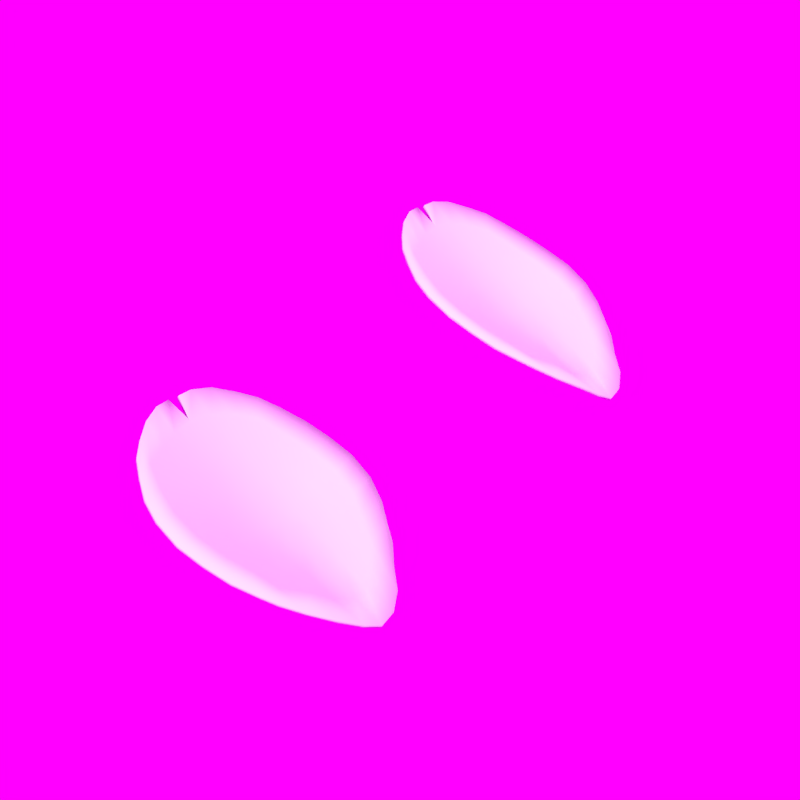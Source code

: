 # Source: Petal.blend  (saved by Blender 2.74.0; exported with 4.5.12 LTS)
import bpy
from mathutils import Matrix  # noqa: F401  (used for matrix-valued properties, if any)

bpy.ops.wm.read_factory_settings(use_empty=True)
scene = bpy.context.scene
scene.name = 'Scene'

# ---- collections
col_collection_1 = bpy.data.collections.new('Collection 1'); scene.collection.children.link(col_collection_1)

# ---- images (referenced by path relative to the original .blend; pixels are not part of the script)
import os
ASSET_DIR = os.environ.get("B2B_ASSET_DIR", "")  # directory of the original .blend (textures are referenced by path, not embedded)
HERE = os.path.dirname(os.path.abspath(__file__))  # packed textures are extracted next to this script under _unpacked/

def load_image(name, relpath, width, height, colorspace="sRGB"):
    """Load a texture the original file referenced (path relative to the .blend, or extracted next to this script)."""
    p = next((c for c in (os.path.join(HERE, relpath), os.path.join(ASSET_DIR, relpath)) if relpath and os.path.exists(c)), "")
    if p:
        img = bpy.data.images.load(p, check_existing=True)
        img.name = name
    else:  # same state as the original file: an image datablock whose file is absent (Cycles renders it pink)
        img = bpy.data.images.new(name, width, height)
        img.source = "FILE"
        img.filepath = "//" + (relpath or name)
    img.colorspace_settings.name = colorspace
    return img
img_ceu_jpg = load_image('ceu.jpg', 'ceu.jpg', 1024, 1024, 'sRGB')

# ---- world
world_world = bpy.data.worlds.new('World'); scene.world = world_world
world_world.use_nodes = True; world_world.node_tree.nodes.clear()
_N = world_world.node_tree.nodes; _L = world_world.node_tree.links
n0 = _N.new('ShaderNodeOutputWorld'); n0.name = 'World Output'; n0.location = (309, 286)
n1 = _N.new('ShaderNodeBackground'); n1.name = 'Background'; n1.location = (31, 303)
n2 = _N.new('ShaderNodeTexEnvironment'); n2.name = 'Environment Texture'; n2.location = (-261, 350)
n2.width = 140
n2.image = img_ceu_jpg
n3 = _N.new('ShaderNodeMapping'); n3.name = 'Mapping'; n3.location = (-709, 400)
n3.inputs[1].default_value = (6.0, 3.601, 127.0)
n3.inputs[3].default_value = (500.0, 500.0, 500.0)
n4 = _N.new('ShaderNodeTexCoord'); n4.name = 'Texture Coordinate'; n4.location = (-1015, 362)
_L.new(n1.outputs[0], n0.inputs[0])
_L.new(n2.outputs[0], n1.inputs[0])
_L.new(n3.outputs[0], n2.inputs[0])
_L.new(n4.outputs[3], n3.inputs[0])
n0.is_active_output = True
world_world.color = (0.1185, 0.1221, 0.1237)
world_world.use_sun_shadow = False
world_world.sun_shadow_jitter_overblur = 0.0
world_world.cycles.sampling_method = 'MANUAL'
world_world.cycles.sample_map_resolution = 256

# ---- meshes
me_circle_001 = bpy.data.meshes.new('Circle.001')
me_circle_001.from_pydata([(0.4255, 0.4551, -0.2495), (0.4433, -0.3933, -0.1527), (-0.4972, 0.399, 0.3379), (-0.442, -0.4787, 0.3641), (0.5064, 0.3699, -0.3202), (0.599, 0.2892, -0.3892), (0.6531, 0.192, -0.446), (0.6632, 0.09082, -0.4642), (0.648, -0.02247, -0.4006), (0.6025, -0.1594, -0.3107), (0.5166, -0.2917, -0.2273), (-0.571, 0.3037, 0.3869), (-0.6364, 0.1889, 0.4368), (-0.6632, 0.0697, 0.4609), (-0.6573, -0.08954, 0.4632), (-0.6443, -0.18, 0.4642), (-0.5958, -0.2875, 0.4412), (-0.5207, -0.391, 0.4033), (-0.3523, -0.5384, 0.3132), (-0.2455, -0.5979, 0.2569), (-0.1281, -0.6296, 0.1988), (0.01479, -0.6286, 0.1215), (0.1411, -0.5887, 0.04506), (0.2624, -0.5295, -0.03522), (0.3685, -0.455, -0.1017), (0.3485, 0.5035, -0.1903), (0.2494, 0.5732, -0.1205), (0.1262, 0.621, -0.03713), (-0.01561, 0.6296, 0.04639), (-0.1591, 0.6063, 0.1175), (-0.2928, 0.556, 0.194), (-0.4088, 0.481, 0.2699), (0.3562, -0.3135, -0.1471), (0.2177, -0.3694, -0.07102), (0.1111, -0.4389, 0.006575), (-0.01525, -0.4857, 0.08771), (-0.1528, -0.4974, 0.166), (-0.2805, -0.4749, 0.2424), (-0.4039, -0.4308, 0.3216), (0.4174, -0.1684, -0.2237), (0.27, -0.2174, -0.1485), (0.1276, -0.2732, -0.06892), (-0.0149, -0.3135, 0.02051), (-0.1639, -0.3289, 0.1181), (-0.296, -0.3081, 0.2054), (-0.4659, -0.3033, 0.3346), (0.4676, -0.04384, -0.3174), (0.3239, -0.07498, -0.2171), (0.1659, -0.1156, -0.1397), (-0.006126, -0.1506, -0.04759), (-0.1817, -0.1645, 0.07909), (-0.3559, -0.1709, 0.215), (-0.5181, -0.1764, 0.3496), (0.4973, 0.0736, -0.365), (0.3324, 0.0511, -0.2777), (0.1804, 0.03517, -0.1861), (-0.007694, 0.01575, -0.08808), (-0.2075, -0.0008638, 0.05798), (-0.3858, -0.02187, 0.2107), (-0.5471, -0.04331, 0.3562), (0.4797, 0.1733, -0.3641), (0.322, 0.1667, -0.2584), (0.1631, 0.1756, -0.1738), (-0.009319, 0.1863, -0.08954), (-0.1989, 0.1627, 0.05079), (-0.3778, 0.1227, 0.1991), (-0.5393, 0.08858, 0.3426), (0.4295, 0.2636, -0.2971), (0.2642, 0.2757, -0.2109), (0.1303, 0.322, -0.1332), (-0.01114, 0.3463, -0.05572), (-0.1738, 0.3201, 0.04832), (-0.3382, 0.2636, 0.1739), (-0.4986, 0.2103, 0.3111), (0.3513, 0.3584, -0.2362), (0.2354, 0.4203, -0.1547), (0.1193, 0.482, -0.07714), (-0.01474, 0.4995, 0.0005276), (-0.1575, 0.4728, 0.0783), (-0.2958, 0.4131, 0.1626), (-0.4266, 0.3291, 0.2583), (-0.6598, -0.01858, 0.4605), (0.4124, 0.4535, -0.2702), (0.4302, -0.3949, -0.1735), (-0.5103, 0.3974, 0.3172), (-0.4551, -0.4803, 0.3433), (0.4933, 0.3683, -0.3409), (0.5859, 0.2876, -0.41), (0.64, 0.1904, -0.4668), (0.6501, 0.08919, -0.4849), (0.635, -0.02411, -0.4214), (0.5894, -0.1611, -0.3314), (0.5035, -0.2933, -0.248), (-0.5841, 0.3021, 0.3661), (-0.6495, 0.1872, 0.416), (-0.6762, 0.06807, 0.4402), (-0.6704, -0.09118, 0.4425), (-0.6573, -0.1816, 0.4434), (-0.6089, -0.2891, 0.4205), (-0.5338, -0.3926, 0.3826), (-0.3653, -0.54, 0.2925), (-0.2586, -0.5996, 0.2361), (-0.1411, -0.6313, 0.178), (0.001713, -0.6302, 0.1008), (0.128, -0.5903, 0.02431), (0.2493, -0.5311, -0.05598), (0.3554, -0.4567, -0.1225), (0.3354, 0.5018, -0.2111), (0.2364, 0.5716, -0.1412), (0.1131, 0.6193, -0.05789), (-0.02869, 0.628, 0.02564), (-0.1722, 0.6046, 0.09675), (-0.3059, 0.5543, 0.1733), (-0.4218, 0.4794, 0.2492), (0.3431, -0.3151, -0.1679), (0.2046, -0.3711, -0.09177), (0.09804, -0.4405, -0.01418), (-0.02832, -0.4874, 0.06695), (-0.1658, -0.499, 0.1452), (-0.2936, -0.4766, 0.2216), (-0.417, -0.4324, 0.3008), (0.4043, -0.17, -0.2445), (0.2569, -0.219, -0.1692), (0.1145, -0.2748, -0.08967), (-0.02797, -0.3152, -0.0002385), (-0.177, -0.3305, 0.09733), (-0.3091, -0.3098, 0.1846), (-0.479, -0.3049, 0.3139), (0.4546, -0.04548, -0.3381), (0.3109, -0.07662, -0.2378), (0.1529, -0.1172, -0.1604), (-0.0192, -0.1522, -0.06834), (-0.1948, -0.1661, 0.05833), (-0.3689, -0.1725, 0.1943), (-0.5312, -0.178, 0.3289), (0.4842, 0.07197, -0.3857), (0.3193, 0.04946, -0.2985), (0.1674, 0.03353, -0.2069), (-0.02077, 0.01411, -0.1088), (-0.2206, -0.002499, 0.03723), (-0.3989, -0.02351, 0.19), (-0.5602, -0.04494, 0.3355), (0.4667, 0.1717, -0.3849), (0.3089, 0.165, -0.2791), (0.15, 0.174, -0.1945), (-0.02239, 0.1847, -0.1103), (-0.212, 0.1611, 0.03004), (-0.3909, 0.1211, 0.1784), (-0.5524, 0.08694, 0.3219), (0.4164, 0.2619, -0.3178), (0.2511, 0.2741, -0.2317), (0.1172, 0.3203, -0.154), (-0.02421, 0.3446, -0.07647), (-0.1869, 0.3184, 0.02756), (-0.3513, 0.262, 0.1532), (-0.5116, 0.2087, 0.2903), (0.3382, 0.3567, -0.257), (0.2223, 0.4187, -0.1755), (0.1062, 0.4803, -0.09789), (-0.02782, 0.4978, -0.02023), (-0.1706, 0.4712, 0.05755), (-0.3089, 0.4115, 0.1419), (-0.4397, 0.3275, 0.2376), (-0.6729, -0.02021, 0.4398)], [], [(80, 31, 2, 11), (18, 38, 17, 3), (38, 45, 16, 17), (45, 52, 15, 16), (52, 59, 14, 15), (59, 66, 13, 81), (66, 73, 12, 13), (73, 80, 11, 12), (1, 10, 32, 24), (24, 32, 33, 23), (23, 33, 34, 22), (22, 34, 35, 21), (21, 35, 36, 20), (20, 36, 37, 19), (19, 37, 38, 18), (10, 9, 39, 32), (32, 39, 40, 33), (33, 40, 41, 34), (34, 41, 42, 35), (35, 42, 43, 36), (36, 43, 44, 37), (37, 44, 45, 38), (9, 8, 46, 39), (39, 46, 47, 40), (40, 47, 48, 41), (41, 48, 49, 42), (42, 49, 50, 43), (43, 50, 51, 44), (44, 51, 52, 45), (8, 7, 53, 46), (46, 53, 54, 47), (47, 54, 55, 48), (48, 55, 56, 49), (49, 56, 57, 50), (50, 57, 58, 51), (51, 58, 59, 52), (7, 6, 60, 53), (53, 60, 61, 54), (54, 61, 62, 55), (55, 62, 63, 56), (56, 63, 64, 57), (57, 64, 65, 58), (58, 65, 66, 59), (6, 5, 67, 60), (60, 67, 68, 61), (61, 68, 69, 62), (62, 69, 70, 63), (63, 70, 71, 64), (64, 71, 72, 65), (65, 72, 73, 66), (5, 4, 74, 67), (67, 74, 75, 68), (68, 75, 76, 69), (69, 76, 77, 70), (70, 77, 78, 71), (71, 78, 79, 72), (72, 79, 80, 73), (4, 0, 25, 74), (74, 25, 26, 75), (75, 26, 27, 76), (76, 27, 28, 77), (77, 28, 29, 78), (78, 29, 30, 79), (79, 30, 31, 80), (162, 93, 84, 113), (100, 85, 99, 120), (120, 99, 98, 127), (127, 98, 97, 134), (134, 97, 96, 141), (141, 163, 95, 148), (148, 95, 94, 155), (155, 94, 93, 162), (83, 106, 114, 92), (106, 105, 115, 114), (105, 104, 116, 115), (104, 103, 117, 116), (103, 102, 118, 117), (102, 101, 119, 118), (101, 100, 120, 119), (92, 114, 121, 91), (114, 115, 122, 121), (115, 116, 123, 122), (116, 117, 124, 123), (117, 118, 125, 124), (118, 119, 126, 125), (119, 120, 127, 126), (91, 121, 128, 90), (121, 122, 129, 128), (122, 123, 130, 129), (123, 124, 131, 130), (124, 125, 132, 131), (125, 126, 133, 132), (126, 127, 134, 133), (90, 128, 135, 89), (128, 129, 136, 135), (129, 130, 137, 136), (130, 131, 138, 137), (131, 132, 139, 138), (132, 133, 140, 139), (133, 134, 141, 140), (89, 135, 142, 88), (135, 136, 143, 142), (136, 137, 144, 143), (137, 138, 145, 144), (138, 139, 146, 145), (139, 140, 147, 146), (140, 141, 148, 147), (88, 142, 149, 87), (142, 143, 150, 149), (143, 144, 151, 150), (144, 145, 152, 151), (145, 146, 153, 152), (146, 147, 154, 153), (147, 148, 155, 154), (87, 149, 156, 86), (149, 150, 157, 156), (150, 151, 158, 157), (151, 152, 159, 158), (152, 153, 160, 159), (153, 154, 161, 160), (154, 155, 162, 161), (86, 156, 107, 82), (156, 157, 108, 107), (157, 158, 109, 108), (158, 159, 110, 109), (159, 160, 111, 110), (160, 161, 112, 111), (161, 162, 113, 112), (13, 95, 163, 81), (30, 112, 113, 31), (4, 86, 82, 0), (20, 102, 103, 21), (2, 84, 93, 11), (27, 109, 110, 28), (17, 99, 85, 3), (3, 85, 100, 18), (8, 90, 89, 7), (81, 163, 141, 59), (0, 82, 107, 25), (14, 96, 97, 15), (21, 103, 104, 22), (59, 141, 96, 14), (5, 87, 86, 4), (11, 93, 94, 12), (28, 110, 111, 29), (24, 106, 83, 1), (18, 100, 101, 19), (25, 107, 108, 26), (9, 91, 90, 8), (15, 97, 98, 16), (6, 88, 87, 5), (22, 104, 105, 23), (12, 94, 95, 13), (29, 111, 112, 30), (31, 113, 84, 2), (19, 101, 102, 20), (10, 92, 91, 9), (26, 108, 109, 27), (1, 83, 92, 10), (16, 98, 99, 17), (23, 105, 106, 24), (7, 89, 88, 6)])
me_circle_001.polygons.foreach_set('use_smooth', [True] * 162)
_uv = me_circle_001.uv_layers.new(name='UVMap')
_uv.uv.foreach_set('vector', [0.7521, 0.7725, 0.8871, 0.7676, 0.8187, 0.8258, 0.7551, 0.8786, 0.1191, 0.7847, 0.2042, 0.7983, 0.237, 0.8908, 0.1757, 0.834, 0.2042, 0.7983, 0.2966, 0.8289, 0.3163, 0.9381, 0.237, 0.8908, 0.2966, 0.8289, 0.3896, 0.8524, 0.3954, 0.9473, 0.3163, 0.9381, 0.3896, 0.8524, 0.4875, 0.8607, 0.4572, 0.9405, 0.3954, 0.9473, 0.4875, 0.8607, 0.5819, 0.8479, 0.5794, 0.9416, 0.5289, 0.9345, 0.5819, 0.8479, 0.6678, 0.8185, 0.6685, 0.9291, 0.5794, 0.9416, 0.6678, 0.8185, 0.7521, 0.7725, 0.7551, 0.8786, 0.6685, 0.9291, 0.1406, 0.243, 0.2252, 0.191, 0.2132, 0.3039, 0.06824, 0.3054, 0.06824, 0.3054, 0.2132, 0.3039, 0.1729, 0.3904, 0.01608, 0.3747, 0.01608, 0.3747, 0.1729, 0.3904, 0.1221, 0.4597, -0.009639, 0.4605, -0.009639, 0.4605, 0.1221, 0.4597, 0.1011, 0.543, -0.01687, 0.5459, -0.01687, 0.5459, 0.1011, 0.543, 0.1171, 0.6325, -0.0002366, 0.6382, -0.0002366, 0.6382, 0.1171, 0.6325, 0.1574, 0.7171, 0.04922, 0.7208, 0.04922, 0.7208, 0.1574, 0.7171, 0.2042, 0.7983, 0.1191, 0.7847, 0.2252, 0.191, 0.3765, 0.1309, 0.3261, 0.2627, 0.2132, 0.3039, 0.2132, 0.3039, 0.3261, 0.2627, 0.2952, 0.3508, 0.1729, 0.3904, 0.1729, 0.3904, 0.2952, 0.3508, 0.2616, 0.4381, 0.1221, 0.4597, 0.1221, 0.4597, 0.2616, 0.4381, 0.2437, 0.5291, 0.1011, 0.543, 0.1011, 0.543, 0.2437, 0.5291, 0.2497, 0.6269, 0.1171, 0.6325, 0.1171, 0.6325, 0.2497, 0.6269, 0.2792, 0.714, 0.1574, 0.7171, 0.1574, 0.7171, 0.2792, 0.714, 0.2966, 0.8289, 0.2042, 0.7983, 0.3765, 0.1309, 0.4606, 0.07005, 0.4166, 0.2134, 0.3261, 0.2627, 0.3261, 0.2627, 0.4166, 0.2134, 0.4006, 0.3108, 0.2952, 0.3508, 0.2952, 0.3508, 0.4006, 0.3108, 0.3816, 0.4082, 0.2616, 0.4381, 0.2616, 0.4381, 0.3816, 0.4082, 0.3694, 0.515, 0.2437, 0.5291, 0.2437, 0.5291, 0.3694, 0.515, 0.3737, 0.6299, 0.2497, 0.6269, 0.2497, 0.6269, 0.3737, 0.6299, 0.3825, 0.7443, 0.2792, 0.714, 0.2792, 0.714, 0.3825, 0.7443, 0.3896, 0.8524, 0.2966, 0.8289, 0.4606, 0.07005, 0.503, 0.06529, 0.4964, 0.1898, 0.4166, 0.2134, 0.4166, 0.2134, 0.4964, 0.1898, 0.4932, 0.2923, 0.4006, 0.3108, 0.4006, 0.3108, 0.4932, 0.2923, 0.4931, 0.3924, 0.3816, 0.4082, 0.3816, 0.4082, 0.4931, 0.3924, 0.4933, 0.5106, 0.3694, 0.515, 0.3694, 0.515, 0.4933, 0.5106, 0.4948, 0.6386, 0.3737, 0.6299, 0.3737, 0.6299, 0.4948, 0.6386, 0.492, 0.7538, 0.3825, 0.7443, 0.3825, 0.7443, 0.492, 0.7538, 0.4875, 0.8607, 0.3896, 0.8524, 0.503, 0.06529, 0.5645, 0.0684, 0.5647, 0.1988, 0.4964, 0.1898, 0.4964, 0.1898, 0.5647, 0.1988, 0.5752, 0.3045, 0.4932, 0.2923, 0.4932, 0.2923, 0.5752, 0.3045, 0.5955, 0.4038, 0.4931, 0.3924, 0.4931, 0.3924, 0.5955, 0.4038, 0.6148, 0.5129, 0.4933, 0.5106, 0.4933, 0.5106, 0.6148, 0.5129, 0.6112, 0.6319, 0.4948, 0.6386, 0.4948, 0.6386, 0.6112, 0.6319, 0.5958, 0.7436, 0.492, 0.7538, 0.492, 0.7538, 0.5958, 0.7436, 0.5819, 0.8479, 0.4875, 0.8607, 0.5645, 0.0684, 0.6282, 0.1217, 0.6301, 0.2379, 0.5647, 0.1988, 0.5647, 0.1988, 0.6301, 0.2379, 0.6573, 0.3402, 0.5752, 0.3045, 0.5752, 0.3045, 0.6573, 0.3402, 0.7021, 0.4239, 0.5955, 0.4038, 0.5955, 0.4038, 0.7021, 0.4239, 0.729, 0.5152, 0.6148, 0.5129, 0.6148, 0.5129, 0.729, 0.5152, 0.7225, 0.6165, 0.6112, 0.6319, 0.6112, 0.6319, 0.7225, 0.6165, 0.695, 0.7164, 0.5958, 0.7436, 0.5958, 0.7436, 0.695, 0.7164, 0.6678, 0.8185, 0.5819, 0.8479, 0.6282, 0.1217, 0.7013, 0.1776, 0.7048, 0.2832, 0.6301, 0.2379, 0.6301, 0.2379, 0.7048, 0.2832, 0.7625, 0.3579, 0.6573, 0.3402, 0.6573, 0.3402, 0.7625, 0.3579, 0.8195, 0.4289, 0.7021, 0.4239, 0.7021, 0.4239, 0.8195, 0.4289, 0.847, 0.5129, 0.729, 0.5152, 0.729, 0.5152, 0.847, 0.5129, 0.8389, 0.6031, 0.7225, 0.6165, 0.7225, 0.6165, 0.8389, 0.6031, 0.8022, 0.6886, 0.695, 0.7164, 0.695, 0.7164, 0.8022, 0.6886, 0.7521, 0.7725, 0.6678, 0.8185, 0.7013, 0.1776, 0.7609, 0.2271, 0.82, 0.2681, 0.7048, 0.2832, 0.7048, 0.2832, 0.82, 0.2681, 0.8972, 0.3253, 0.7625, 0.3579, 0.7625, 0.3579, 0.8972, 0.3253, 0.9521, 0.4025, 0.8195, 0.4289, 0.8195, 0.4289, 0.9521, 0.4025, 0.9809, 0.5002, 0.847, 0.5129, 0.847, 0.5129, 0.9809, 0.5002, 0.9759, 0.6065, 0.8389, 0.6031, 0.8389, 0.6031, 0.9759, 0.6065, 0.9409, 0.6934, 0.8022, 0.6886, 0.8022, 0.6886, 0.9409, 0.6934, 0.8871, 0.7676, 0.7521, 0.7725, 0.7521, 0.7725, 0.7551, 0.8786, 0.8187, 0.8258, 0.8871, 0.7676, 0.1191, 0.7847, 0.1757, 0.834, 0.237, 0.8908, 0.2042, 0.7983, 0.2042, 0.7983, 0.237, 0.8908, 0.3163, 0.9381, 0.2966, 0.8289, 0.2966, 0.8289, 0.3163, 0.9381, 0.3954, 0.9473, 0.3896, 0.8524, 0.3896, 0.8524, 0.3954, 0.9473, 0.4572, 0.9405, 0.4875, 0.8607, 0.4875, 0.8607, 0.5289, 0.9345, 0.5794, 0.9416, 0.5819, 0.8479, 0.5819, 0.8479, 0.5794, 0.9416, 0.6685, 0.9291, 0.6678, 0.8185, 0.6678, 0.8185, 0.6685, 0.9291, 0.7551, 0.8786, 0.7521, 0.7725, 0.1406, 0.243, 0.06824, 0.3054, 0.2132, 0.3039, 0.2252, 0.191, 0.06824, 0.3054, 0.01608, 0.3747, 0.1729, 0.3904, 0.2132, 0.3039, 0.01608, 0.3747, -0.009639, 0.4605, 0.1221, 0.4597, 0.1729, 0.3904, -0.009639, 0.4605, -0.01687, 0.5459, 0.1011, 0.543, 0.1221, 0.4597, -0.01687, 0.5459, -0.0002366, 0.6382, 0.1171, 0.6325, 0.1011, 0.543, -0.0002366, 0.6382, 0.04922, 0.7208, 0.1574, 0.7171, 0.1171, 0.6325, 0.04922, 0.7208, 0.1191, 0.7847, 0.2042, 0.7983, 0.1574, 0.7171, 0.2252, 0.191, 0.2132, 0.3039, 0.3261, 0.2627, 0.3765, 0.1309, 0.2132, 0.3039, 0.1729, 0.3904, 0.2952, 0.3508, 0.3261, 0.2627, 0.1729, 0.3904, 0.1221, 0.4597, 0.2616, 0.4381, 0.2952, 0.3508, 0.1221, 0.4597, 0.1011, 0.543, 0.2437, 0.5291, 0.2616, 0.4381, 0.1011, 0.543, 0.1171, 0.6325, 0.2497, 0.6269, 0.2437, 0.5291, 0.1171, 0.6325, 0.1574, 0.7171, 0.2792, 0.714, 0.2497, 0.6269, 0.1574, 0.7171, 0.2042, 0.7983, 0.2966, 0.8289, 0.2792, 0.714, 0.3765, 0.1309, 0.3261, 0.2627, 0.4166, 0.2134, 0.4606, 0.07005, 0.3261, 0.2627, 0.2952, 0.3508, 0.4006, 0.3108, 0.4166, 0.2134, 0.2952, 0.3508, 0.2616, 0.4381, 0.3816, 0.4082, 0.4006, 0.3108, 0.2616, 0.4381, 0.2437, 0.5291, 0.3694, 0.515, 0.3816, 0.4082, 0.2437, 0.5291, 0.2497, 0.6269, 0.3737, 0.6299, 0.3694, 0.515, 0.2497, 0.6269, 0.2792, 0.714, 0.3825, 0.7443, 0.3737, 0.6299, 0.2792, 0.714, 0.2966, 0.8289, 0.3896, 0.8524, 0.3825, 0.7443, 0.4606, 0.07005, 0.4166, 0.2134, 0.4964, 0.1898, 0.503, 0.06529, 0.4166, 0.2134, 0.4006, 0.3108, 0.4932, 0.2923, 0.4964, 0.1898, 0.4006, 0.3108, 0.3816, 0.4082, 0.4931, 0.3924, 0.4932, 0.2923, 0.3816, 0.4082, 0.3694, 0.515, 0.4933, 0.5106, 0.4931, 0.3924, 0.3694, 0.515, 0.3737, 0.6299, 0.4948, 0.6386, 0.4933, 0.5106, 0.3737, 0.6299, 0.3825, 0.7443, 0.492, 0.7538, 0.4948, 0.6386, 0.3825, 0.7443, 0.3896, 0.8524, 0.4875, 0.8607, 0.492, 0.7538, 0.503, 0.06529, 0.4964, 0.1898, 0.5647, 0.1988, 0.5645, 0.0684, 0.4964, 0.1898, 0.4932, 0.2923, 0.5752, 0.3045, 0.5647, 0.1988, 0.4932, 0.2923, 0.4931, 0.3924, 0.5955, 0.4038, 0.5752, 0.3045, 0.4931, 0.3924, 0.4933, 0.5106, 0.6148, 0.5129, 0.5955, 0.4038, 0.4933, 0.5106, 0.4948, 0.6386, 0.6112, 0.6319, 0.6148, 0.5129, 0.4948, 0.6386, 0.492, 0.7538, 0.5958, 0.7436, 0.6112, 0.6319, 0.492, 0.7538, 0.4875, 0.8607, 0.5819, 0.8479, 0.5958, 0.7436, 0.5645, 0.0684, 0.5647, 0.1988, 0.6301, 0.2379, 0.6282, 0.1217, 0.5647, 0.1988, 0.5752, 0.3045, 0.6573, 0.3402, 0.6301, 0.2379, 0.5752, 0.3045, 0.5955, 0.4038, 0.7021, 0.4239, 0.6573, 0.3402, 0.5955, 0.4038, 0.6148, 0.5129, 0.729, 0.5152, 0.7021, 0.4239, 0.6148, 0.5129, 0.6112, 0.6319, 0.7225, 0.6165, 0.729, 0.5152, 0.6112, 0.6319, 0.5958, 0.7436, 0.695, 0.7164, 0.7225, 0.6165, 0.5958, 0.7436, 0.5819, 0.8479, 0.6678, 0.8185, 0.695, 0.7164, 0.6282, 0.1217, 0.6301, 0.2379, 0.7048, 0.2832, 0.7013, 0.1776, 0.6301, 0.2379, 0.6573, 0.3402, 0.7625, 0.3579, 0.7048, 0.2832, 0.6573, 0.3402, 0.7021, 0.4239, 0.8195, 0.4289, 0.7625, 0.3579, 0.7021, 0.4239, 0.729, 0.5152, 0.847, 0.5129, 0.8195, 0.4289, 0.729, 0.5152, 0.7225, 0.6165, 0.8389, 0.6031, 0.847, 0.5129, 0.7225, 0.6165, 0.695, 0.7164, 0.8022, 0.6886, 0.8389, 0.6031, 0.695, 0.7164, 0.6678, 0.8185, 0.7521, 0.7725, 0.8022, 0.6886, 0.7013, 0.1776, 0.7048, 0.2832, 0.82, 0.2681, 0.7609, 0.2271, 0.7048, 0.2832, 0.7625, 0.3579, 0.8972, 0.3253, 0.82, 0.2681, 0.7625, 0.3579, 0.8195, 0.4289, 0.9521, 0.4025, 0.8972, 0.3253, 0.8195, 0.4289, 0.847, 0.5129, 0.9809, 0.5002, 0.9521, 0.4025, 0.847, 0.5129, 0.8389, 0.6031, 0.9759, 0.6065, 0.9809, 0.5002, 0.8389, 0.6031, 0.8022, 0.6886, 0.9409, 0.6934, 0.9759, 0.6065, 0.8022, 0.6886, 0.7521, 0.7725, 0.8871, 0.7676, 0.9409, 0.6934, 0.5794, 0.9416, 0.5794, 0.9416, 0.5289, 0.9345, 0.5289, 0.9345, 0.9409, 0.6934, 0.9409, 0.6934, 0.8871, 0.7676, 0.8871, 0.7676, 0.7013, 0.1776, 0.7013, 0.1776, 0.7609, 0.2271, 0.7609, 0.2271, -0.0002366, 0.6382, -0.0002366, 0.6382, -0.01687, 0.5459, -0.01687, 0.5459, 0.8187, 0.8258, 0.8187, 0.8258, 0.7551, 0.8786, 0.7551, 0.8786, 0.9521, 0.4025, 0.9521, 0.4025, 0.9809, 0.5002, 0.9809, 0.5002, 0.237, 0.8908, 0.237, 0.8908, 0.1757, 0.834, 0.1757, 0.834, 0.1757, 0.834, 0.1757, 0.834, 0.1191, 0.7847, 0.1191, 0.7847, 0.4606, 0.07005, 0.4606, 0.07005, 0.503, 0.06529, 0.503, 0.06529, 0.5289, 0.9345, 0.5289, 0.9345, 0.4875, 0.8607, 0.4875, 0.8607, 0.7609, 0.2271, 0.7609, 0.2271, 0.82, 0.2681, 0.82, 0.2681, 0.4572, 0.9405, 0.4572, 0.9405, 0.3954, 0.9473, 0.3954, 0.9473, -0.01687, 0.5459, -0.01687, 0.5459, -0.009639, 0.4605, -0.009639, 0.4605, 0.4875, 0.8607, 0.4875, 0.8607, 0.4572, 0.9405, 0.4572, 0.9405, 0.6282, 0.1217, 0.6282, 0.1217, 0.7013, 0.1776, 0.7013, 0.1776, 0.7551, 0.8786, 0.7551, 0.8786, 0.6685, 0.9291, 0.6685, 0.9291, 0.9809, 0.5002, 0.9809, 0.5002, 0.9759, 0.6065, 0.9759, 0.6065, 0.06824, 0.3054, 0.06824, 0.3054, 0.1406, 0.243, 0.1406, 0.243, 0.1191, 0.7847, 0.1191, 0.7847, 0.04922, 0.7208, 0.04922, 0.7208, 0.82, 0.2681, 0.82, 0.2681, 0.8972, 0.3253, 0.8972, 0.3253, 0.3765, 0.1309, 0.3765, 0.1309, 0.4606, 0.07005, 0.4606, 0.07005, 0.3954, 0.9473, 0.3954, 0.9473, 0.3163, 0.9381, 0.3163, 0.9381, 0.5645, 0.0684, 0.5645, 0.0684, 0.6282, 0.1217, 0.6282, 0.1217, -0.009639, 0.4605, -0.009639, 0.4605, 0.01608, 0.3747, 0.01608, 0.3747, 0.6685, 0.9291, 0.6685, 0.9291, 0.5794, 0.9416, 0.5794, 0.9416, 0.9759, 0.6065, 0.9759, 0.6065, 0.9409, 0.6934, 0.9409, 0.6934, 0.8871, 0.7676, 0.8871, 0.7676, 0.8187, 0.8258, 0.8187, 0.8258, 0.04922, 0.7208, 0.04922, 0.7208, -0.0002366, 0.6382, -0.0002366, 0.6382, 0.2252, 0.191, 0.2252, 0.191, 0.3765, 0.1309, 0.3765, 0.1309, 0.8972, 0.3253, 0.8972, 0.3253, 0.9521, 0.4025, 0.9521, 0.4025, 0.1406, 0.243, 0.1406, 0.243, 0.2252, 0.191, 0.2252, 0.191, 0.3163, 0.9381, 0.3163, 0.9381, 0.237, 0.8908, 0.237, 0.8908, 0.01608, 0.3747, 0.01608, 0.3747, 0.06824, 0.3054, 0.06824, 0.3054, 0.503, 0.06529, 0.503, 0.06529, 0.5645, 0.0684, 0.5645, 0.0684])
me_circle_001.use_remesh_preserve_volume = False
me_circle_001.use_remesh_preserve_attributes = False
me_circle_001.use_mirror_vertex_groups = False
me_circle_001.update()
me_circle_000 = bpy.data.meshes.new('Circle.000')
me_circle_000.from_pydata([(0.4255, 0.4551, -0.2495), (0.4433, -0.3933, -0.1527), (-0.4972, 0.399, 0.3379), (-0.442, -0.4787, 0.3641), (0.5064, 0.3699, -0.3202), (0.599, 0.2892, -0.3892), (0.6531, 0.192, -0.446), (0.6632, 0.09082, -0.4642), (0.648, -0.02247, -0.4006), (0.6025, -0.1594, -0.3107), (0.5166, -0.2917, -0.2273), (-0.571, 0.3037, 0.3869), (-0.6364, 0.1889, 0.4368), (-0.6632, 0.0697, 0.4609), (-0.6573, -0.08954, 0.4632), (-0.6443, -0.18, 0.4642), (-0.5958, -0.2875, 0.4412), (-0.5207, -0.391, 0.4033), (-0.3523, -0.5384, 0.3132), (-0.2455, -0.5979, 0.2569), (-0.1281, -0.6296, 0.1988), (0.01479, -0.6286, 0.1215), (0.1411, -0.5887, 0.04506), (0.2624, -0.5295, -0.03522), (0.3685, -0.455, -0.1017), (0.3485, 0.5035, -0.1903), (0.2494, 0.5732, -0.1205), (0.1262, 0.621, -0.03713), (-0.01561, 0.6296, 0.04639), (-0.1591, 0.6063, 0.1175), (-0.2928, 0.556, 0.194), (-0.4088, 0.481, 0.2699), (0.3562, -0.3135, -0.1471), (0.2177, -0.3694, -0.07102), (0.1111, -0.4389, 0.006575), (-0.01525, -0.4857, 0.08771), (-0.1528, -0.4974, 0.166), (-0.2805, -0.4749, 0.2424), (-0.4039, -0.4308, 0.3216), (0.4174, -0.1684, -0.2237), (0.27, -0.2174, -0.1485), (0.1276, -0.2732, -0.06892), (-0.0149, -0.3135, 0.02051), (-0.1639, -0.3289, 0.1181), (-0.296, -0.3081, 0.2054), (-0.4659, -0.3033, 0.3346), (0.4676, -0.04384, -0.3174), (0.3239, -0.07498, -0.2171), (0.1659, -0.1156, -0.1397), (-0.006126, -0.1506, -0.04759), (-0.1817, -0.1645, 0.07909), (-0.3559, -0.1709, 0.215), (-0.5181, -0.1764, 0.3496), (0.4973, 0.0736, -0.365), (0.3324, 0.0511, -0.2777), (0.1804, 0.03517, -0.1861), (-0.007694, 0.01575, -0.08808), (-0.2075, -0.0008638, 0.05798), (-0.3858, -0.02187, 0.2107), (-0.5471, -0.04331, 0.3562), (0.4797, 0.1733, -0.3641), (0.322, 0.1667, -0.2584), (0.1631, 0.1756, -0.1738), (-0.009319, 0.1863, -0.08954), (-0.1989, 0.1627, 0.05079), (-0.3778, 0.1227, 0.1991), (-0.5393, 0.08858, 0.3426), (0.4295, 0.2636, -0.2971), (0.2642, 0.2757, -0.2109), (0.1303, 0.322, -0.1332), (-0.01114, 0.3463, -0.05572), (-0.1738, 0.3201, 0.04832), (-0.3382, 0.2636, 0.1739), (-0.4986, 0.2103, 0.3111), (0.3513, 0.3584, -0.2362), (0.2354, 0.4203, -0.1547), (0.1193, 0.482, -0.07714), (-0.01474, 0.4995, 0.0005276), (-0.1575, 0.4728, 0.0783), (-0.2958, 0.4131, 0.1626), (-0.4266, 0.3291, 0.2583), (-0.6598, -0.01858, 0.4605), (0.4124, 0.4535, -0.2702), (0.4302, -0.3949, -0.1735), (-0.5103, 0.3974, 0.3172), (-0.4551, -0.4803, 0.3433), (0.4933, 0.3683, -0.3409), (0.5859, 0.2876, -0.41), (0.64, 0.1904, -0.4668), (0.6501, 0.08919, -0.4849), (0.635, -0.02411, -0.4214), (0.5894, -0.1611, -0.3314), (0.5035, -0.2933, -0.248), (-0.5841, 0.3021, 0.3661), (-0.6495, 0.1872, 0.416), (-0.6762, 0.06807, 0.4402), (-0.6704, -0.09118, 0.4425), (-0.6573, -0.1816, 0.4434), (-0.6089, -0.2891, 0.4205), (-0.5338, -0.3926, 0.3826), (-0.3653, -0.54, 0.2925), (-0.2586, -0.5996, 0.2361), (-0.1411, -0.6313, 0.178), (0.001713, -0.6302, 0.1008), (0.128, -0.5903, 0.02431), (0.2493, -0.5311, -0.05598), (0.3554, -0.4567, -0.1225), (0.3354, 0.5018, -0.2111), (0.2364, 0.5716, -0.1412), (0.1131, 0.6193, -0.05789), (-0.02869, 0.628, 0.02564), (-0.1722, 0.6046, 0.09675), (-0.3059, 0.5543, 0.1733), (-0.4218, 0.4794, 0.2492), (0.3431, -0.3151, -0.1679), (0.2046, -0.3711, -0.09177), (0.09804, -0.4405, -0.01418), (-0.02832, -0.4874, 0.06695), (-0.1658, -0.499, 0.1452), (-0.2936, -0.4766, 0.2216), (-0.417, -0.4324, 0.3008), (0.4043, -0.17, -0.2445), (0.2569, -0.219, -0.1692), (0.1145, -0.2748, -0.08967), (-0.02797, -0.3152, -0.0002385), (-0.177, -0.3305, 0.09733), (-0.3091, -0.3098, 0.1846), (-0.479, -0.3049, 0.3139), (0.4546, -0.04548, -0.3381), (0.3109, -0.07662, -0.2378), (0.1529, -0.1172, -0.1604), (-0.0192, -0.1522, -0.06834), (-0.1948, -0.1661, 0.05833), (-0.3689, -0.1725, 0.1943), (-0.5312, -0.178, 0.3289), (0.4842, 0.07197, -0.3857), (0.3193, 0.04946, -0.2985), (0.1674, 0.03353, -0.2069), (-0.02077, 0.01411, -0.1088), (-0.2206, -0.002499, 0.03723), (-0.3989, -0.02351, 0.19), (-0.5602, -0.04494, 0.3355), (0.4667, 0.1717, -0.3849), (0.3089, 0.165, -0.2791), (0.15, 0.174, -0.1945), (-0.02239, 0.1847, -0.1103), (-0.212, 0.1611, 0.03004), (-0.3909, 0.1211, 0.1784), (-0.5524, 0.08694, 0.3219), (0.4164, 0.2619, -0.3178), (0.2511, 0.2741, -0.2317), (0.1172, 0.3203, -0.154), (-0.02421, 0.3446, -0.07647), (-0.1869, 0.3184, 0.02756), (-0.3513, 0.262, 0.1532), (-0.5116, 0.2087, 0.2903), (0.3382, 0.3567, -0.257), (0.2223, 0.4187, -0.1755), (0.1062, 0.4803, -0.09789), (-0.02782, 0.4978, -0.02023), (-0.1706, 0.4712, 0.05755), (-0.3089, 0.4115, 0.1419), (-0.4397, 0.3275, 0.2376), (-0.6729, -0.02021, 0.4398)], [], [(80, 31, 2, 11), (18, 38, 17, 3), (38, 45, 16, 17), (45, 52, 15, 16), (52, 59, 14, 15), (59, 66, 13, 81), (66, 73, 12, 13), (73, 80, 11, 12), (1, 10, 32, 24), (24, 32, 33, 23), (23, 33, 34, 22), (22, 34, 35, 21), (21, 35, 36, 20), (20, 36, 37, 19), (19, 37, 38, 18), (10, 9, 39, 32), (32, 39, 40, 33), (33, 40, 41, 34), (34, 41, 42, 35), (35, 42, 43, 36), (36, 43, 44, 37), (37, 44, 45, 38), (9, 8, 46, 39), (39, 46, 47, 40), (40, 47, 48, 41), (41, 48, 49, 42), (42, 49, 50, 43), (43, 50, 51, 44), (44, 51, 52, 45), (8, 7, 53, 46), (46, 53, 54, 47), (47, 54, 55, 48), (48, 55, 56, 49), (49, 56, 57, 50), (50, 57, 58, 51), (51, 58, 59, 52), (7, 6, 60, 53), (53, 60, 61, 54), (54, 61, 62, 55), (55, 62, 63, 56), (56, 63, 64, 57), (57, 64, 65, 58), (58, 65, 66, 59), (6, 5, 67, 60), (60, 67, 68, 61), (61, 68, 69, 62), (62, 69, 70, 63), (63, 70, 71, 64), (64, 71, 72, 65), (65, 72, 73, 66), (5, 4, 74, 67), (67, 74, 75, 68), (68, 75, 76, 69), (69, 76, 77, 70), (70, 77, 78, 71), (71, 78, 79, 72), (72, 79, 80, 73), (4, 0, 25, 74), (74, 25, 26, 75), (75, 26, 27, 76), (76, 27, 28, 77), (77, 28, 29, 78), (78, 29, 30, 79), (79, 30, 31, 80), (162, 93, 84, 113), (100, 85, 99, 120), (120, 99, 98, 127), (127, 98, 97, 134), (134, 97, 96, 141), (141, 163, 95, 148), (148, 95, 94, 155), (155, 94, 93, 162), (83, 106, 114, 92), (106, 105, 115, 114), (105, 104, 116, 115), (104, 103, 117, 116), (103, 102, 118, 117), (102, 101, 119, 118), (101, 100, 120, 119), (92, 114, 121, 91), (114, 115, 122, 121), (115, 116, 123, 122), (116, 117, 124, 123), (117, 118, 125, 124), (118, 119, 126, 125), (119, 120, 127, 126), (91, 121, 128, 90), (121, 122, 129, 128), (122, 123, 130, 129), (123, 124, 131, 130), (124, 125, 132, 131), (125, 126, 133, 132), (126, 127, 134, 133), (90, 128, 135, 89), (128, 129, 136, 135), (129, 130, 137, 136), (130, 131, 138, 137), (131, 132, 139, 138), (132, 133, 140, 139), (133, 134, 141, 140), (89, 135, 142, 88), (135, 136, 143, 142), (136, 137, 144, 143), (137, 138, 145, 144), (138, 139, 146, 145), (139, 140, 147, 146), (140, 141, 148, 147), (88, 142, 149, 87), (142, 143, 150, 149), (143, 144, 151, 150), (144, 145, 152, 151), (145, 146, 153, 152), (146, 147, 154, 153), (147, 148, 155, 154), (87, 149, 156, 86), (149, 150, 157, 156), (150, 151, 158, 157), (151, 152, 159, 158), (152, 153, 160, 159), (153, 154, 161, 160), (154, 155, 162, 161), (86, 156, 107, 82), (156, 157, 108, 107), (157, 158, 109, 108), (158, 159, 110, 109), (159, 160, 111, 110), (160, 161, 112, 111), (161, 162, 113, 112), (13, 95, 163, 81), (30, 112, 113, 31), (4, 86, 82, 0), (20, 102, 103, 21), (2, 84, 93, 11), (27, 109, 110, 28), (17, 99, 85, 3), (3, 85, 100, 18), (8, 90, 89, 7), (81, 163, 141, 59), (0, 82, 107, 25), (14, 96, 97, 15), (21, 103, 104, 22), (59, 141, 96, 14), (5, 87, 86, 4), (11, 93, 94, 12), (28, 110, 111, 29), (24, 106, 83, 1), (18, 100, 101, 19), (25, 107, 108, 26), (9, 91, 90, 8), (15, 97, 98, 16), (6, 88, 87, 5), (22, 104, 105, 23), (12, 94, 95, 13), (29, 111, 112, 30), (31, 113, 84, 2), (19, 101, 102, 20), (10, 92, 91, 9), (26, 108, 109, 27), (1, 83, 92, 10), (16, 98, 99, 17), (23, 105, 106, 24), (7, 89, 88, 6)])
me_circle_000.polygons.foreach_set('use_smooth', [True] * 162)
_uv = me_circle_000.uv_layers.new(name='UVMap')
_uv.uv.foreach_set('vector', [0.7521, 0.7725, 0.8871, 0.7676, 0.8187, 0.8258, 0.7551, 0.8786, 0.1191, 0.7847, 0.2042, 0.7983, 0.237, 0.8908, 0.1757, 0.834, 0.2042, 0.7983, 0.2966, 0.8289, 0.3163, 0.9381, 0.237, 0.8908, 0.2966, 0.8289, 0.3896, 0.8524, 0.3954, 0.9473, 0.3163, 0.9381, 0.3896, 0.8524, 0.4875, 0.8607, 0.4572, 0.9405, 0.3954, 0.9473, 0.4875, 0.8607, 0.5819, 0.8479, 0.5794, 0.9416, 0.5289, 0.9345, 0.5819, 0.8479, 0.6678, 0.8185, 0.6685, 0.9291, 0.5794, 0.9416, 0.6678, 0.8185, 0.7521, 0.7725, 0.7551, 0.8786, 0.6685, 0.9291, 0.1406, 0.243, 0.2252, 0.191, 0.2132, 0.3039, 0.06824, 0.3054, 0.06824, 0.3054, 0.2132, 0.3039, 0.1729, 0.3904, 0.01608, 0.3747, 0.01608, 0.3747, 0.1729, 0.3904, 0.1221, 0.4597, -0.009639, 0.4605, -0.009639, 0.4605, 0.1221, 0.4597, 0.1011, 0.543, -0.01687, 0.5459, -0.01687, 0.5459, 0.1011, 0.543, 0.1171, 0.6325, -0.0002366, 0.6382, -0.0002366, 0.6382, 0.1171, 0.6325, 0.1574, 0.7171, 0.04922, 0.7208, 0.04922, 0.7208, 0.1574, 0.7171, 0.2042, 0.7983, 0.1191, 0.7847, 0.2252, 0.191, 0.3765, 0.1309, 0.3261, 0.2627, 0.2132, 0.3039, 0.2132, 0.3039, 0.3261, 0.2627, 0.2952, 0.3508, 0.1729, 0.3904, 0.1729, 0.3904, 0.2952, 0.3508, 0.2616, 0.4381, 0.1221, 0.4597, 0.1221, 0.4597, 0.2616, 0.4381, 0.2437, 0.5291, 0.1011, 0.543, 0.1011, 0.543, 0.2437, 0.5291, 0.2497, 0.6269, 0.1171, 0.6325, 0.1171, 0.6325, 0.2497, 0.6269, 0.2792, 0.714, 0.1574, 0.7171, 0.1574, 0.7171, 0.2792, 0.714, 0.2966, 0.8289, 0.2042, 0.7983, 0.3765, 0.1309, 0.4606, 0.07005, 0.4166, 0.2134, 0.3261, 0.2627, 0.3261, 0.2627, 0.4166, 0.2134, 0.4006, 0.3108, 0.2952, 0.3508, 0.2952, 0.3508, 0.4006, 0.3108, 0.3816, 0.4082, 0.2616, 0.4381, 0.2616, 0.4381, 0.3816, 0.4082, 0.3694, 0.515, 0.2437, 0.5291, 0.2437, 0.5291, 0.3694, 0.515, 0.3737, 0.6299, 0.2497, 0.6269, 0.2497, 0.6269, 0.3737, 0.6299, 0.3825, 0.7443, 0.2792, 0.714, 0.2792, 0.714, 0.3825, 0.7443, 0.3896, 0.8524, 0.2966, 0.8289, 0.4606, 0.07005, 0.503, 0.06529, 0.4964, 0.1898, 0.4166, 0.2134, 0.4166, 0.2134, 0.4964, 0.1898, 0.4932, 0.2923, 0.4006, 0.3108, 0.4006, 0.3108, 0.4932, 0.2923, 0.4931, 0.3924, 0.3816, 0.4082, 0.3816, 0.4082, 0.4931, 0.3924, 0.4933, 0.5106, 0.3694, 0.515, 0.3694, 0.515, 0.4933, 0.5106, 0.4948, 0.6386, 0.3737, 0.6299, 0.3737, 0.6299, 0.4948, 0.6386, 0.492, 0.7538, 0.3825, 0.7443, 0.3825, 0.7443, 0.492, 0.7538, 0.4875, 0.8607, 0.3896, 0.8524, 0.503, 0.06529, 0.5645, 0.0684, 0.5647, 0.1988, 0.4964, 0.1898, 0.4964, 0.1898, 0.5647, 0.1988, 0.5752, 0.3045, 0.4932, 0.2923, 0.4932, 0.2923, 0.5752, 0.3045, 0.5955, 0.4038, 0.4931, 0.3924, 0.4931, 0.3924, 0.5955, 0.4038, 0.6148, 0.5129, 0.4933, 0.5106, 0.4933, 0.5106, 0.6148, 0.5129, 0.6112, 0.6319, 0.4948, 0.6386, 0.4948, 0.6386, 0.6112, 0.6319, 0.5958, 0.7436, 0.492, 0.7538, 0.492, 0.7538, 0.5958, 0.7436, 0.5819, 0.8479, 0.4875, 0.8607, 0.5645, 0.0684, 0.6282, 0.1217, 0.6301, 0.2379, 0.5647, 0.1988, 0.5647, 0.1988, 0.6301, 0.2379, 0.6573, 0.3402, 0.5752, 0.3045, 0.5752, 0.3045, 0.6573, 0.3402, 0.7021, 0.4239, 0.5955, 0.4038, 0.5955, 0.4038, 0.7021, 0.4239, 0.729, 0.5152, 0.6148, 0.5129, 0.6148, 0.5129, 0.729, 0.5152, 0.7225, 0.6165, 0.6112, 0.6319, 0.6112, 0.6319, 0.7225, 0.6165, 0.695, 0.7164, 0.5958, 0.7436, 0.5958, 0.7436, 0.695, 0.7164, 0.6678, 0.8185, 0.5819, 0.8479, 0.6282, 0.1217, 0.7013, 0.1776, 0.7048, 0.2832, 0.6301, 0.2379, 0.6301, 0.2379, 0.7048, 0.2832, 0.7625, 0.3579, 0.6573, 0.3402, 0.6573, 0.3402, 0.7625, 0.3579, 0.8195, 0.4289, 0.7021, 0.4239, 0.7021, 0.4239, 0.8195, 0.4289, 0.847, 0.5129, 0.729, 0.5152, 0.729, 0.5152, 0.847, 0.5129, 0.8389, 0.6031, 0.7225, 0.6165, 0.7225, 0.6165, 0.8389, 0.6031, 0.8022, 0.6886, 0.695, 0.7164, 0.695, 0.7164, 0.8022, 0.6886, 0.7521, 0.7725, 0.6678, 0.8185, 0.7013, 0.1776, 0.7609, 0.2271, 0.82, 0.2681, 0.7048, 0.2832, 0.7048, 0.2832, 0.82, 0.2681, 0.8972, 0.3253, 0.7625, 0.3579, 0.7625, 0.3579, 0.8972, 0.3253, 0.9521, 0.4025, 0.8195, 0.4289, 0.8195, 0.4289, 0.9521, 0.4025, 0.9809, 0.5002, 0.847, 0.5129, 0.847, 0.5129, 0.9809, 0.5002, 0.9759, 0.6065, 0.8389, 0.6031, 0.8389, 0.6031, 0.9759, 0.6065, 0.9409, 0.6934, 0.8022, 0.6886, 0.8022, 0.6886, 0.9409, 0.6934, 0.8871, 0.7676, 0.7521, 0.7725, 0.7521, 0.7725, 0.7551, 0.8786, 0.8187, 0.8258, 0.8871, 0.7676, 0.1191, 0.7847, 0.1757, 0.834, 0.237, 0.8908, 0.2042, 0.7983, 0.2042, 0.7983, 0.237, 0.8908, 0.3163, 0.9381, 0.2966, 0.8289, 0.2966, 0.8289, 0.3163, 0.9381, 0.3954, 0.9473, 0.3896, 0.8524, 0.3896, 0.8524, 0.3954, 0.9473, 0.4572, 0.9405, 0.4875, 0.8607, 0.4875, 0.8607, 0.5289, 0.9345, 0.5794, 0.9416, 0.5819, 0.8479, 0.5819, 0.8479, 0.5794, 0.9416, 0.6685, 0.9291, 0.6678, 0.8185, 0.6678, 0.8185, 0.6685, 0.9291, 0.7551, 0.8786, 0.7521, 0.7725, 0.1406, 0.243, 0.06824, 0.3054, 0.2132, 0.3039, 0.2252, 0.191, 0.06824, 0.3054, 0.01608, 0.3747, 0.1729, 0.3904, 0.2132, 0.3039, 0.01608, 0.3747, -0.009639, 0.4605, 0.1221, 0.4597, 0.1729, 0.3904, -0.009639, 0.4605, -0.01687, 0.5459, 0.1011, 0.543, 0.1221, 0.4597, -0.01687, 0.5459, -0.0002366, 0.6382, 0.1171, 0.6325, 0.1011, 0.543, -0.0002366, 0.6382, 0.04922, 0.7208, 0.1574, 0.7171, 0.1171, 0.6325, 0.04922, 0.7208, 0.1191, 0.7847, 0.2042, 0.7983, 0.1574, 0.7171, 0.2252, 0.191, 0.2132, 0.3039, 0.3261, 0.2627, 0.3765, 0.1309, 0.2132, 0.3039, 0.1729, 0.3904, 0.2952, 0.3508, 0.3261, 0.2627, 0.1729, 0.3904, 0.1221, 0.4597, 0.2616, 0.4381, 0.2952, 0.3508, 0.1221, 0.4597, 0.1011, 0.543, 0.2437, 0.5291, 0.2616, 0.4381, 0.1011, 0.543, 0.1171, 0.6325, 0.2497, 0.6269, 0.2437, 0.5291, 0.1171, 0.6325, 0.1574, 0.7171, 0.2792, 0.714, 0.2497, 0.6269, 0.1574, 0.7171, 0.2042, 0.7983, 0.2966, 0.8289, 0.2792, 0.714, 0.3765, 0.1309, 0.3261, 0.2627, 0.4166, 0.2134, 0.4606, 0.07005, 0.3261, 0.2627, 0.2952, 0.3508, 0.4006, 0.3108, 0.4166, 0.2134, 0.2952, 0.3508, 0.2616, 0.4381, 0.3816, 0.4082, 0.4006, 0.3108, 0.2616, 0.4381, 0.2437, 0.5291, 0.3694, 0.515, 0.3816, 0.4082, 0.2437, 0.5291, 0.2497, 0.6269, 0.3737, 0.6299, 0.3694, 0.515, 0.2497, 0.6269, 0.2792, 0.714, 0.3825, 0.7443, 0.3737, 0.6299, 0.2792, 0.714, 0.2966, 0.8289, 0.3896, 0.8524, 0.3825, 0.7443, 0.4606, 0.07005, 0.4166, 0.2134, 0.4964, 0.1898, 0.503, 0.06529, 0.4166, 0.2134, 0.4006, 0.3108, 0.4932, 0.2923, 0.4964, 0.1898, 0.4006, 0.3108, 0.3816, 0.4082, 0.4931, 0.3924, 0.4932, 0.2923, 0.3816, 0.4082, 0.3694, 0.515, 0.4933, 0.5106, 0.4931, 0.3924, 0.3694, 0.515, 0.3737, 0.6299, 0.4948, 0.6386, 0.4933, 0.5106, 0.3737, 0.6299, 0.3825, 0.7443, 0.492, 0.7538, 0.4948, 0.6386, 0.3825, 0.7443, 0.3896, 0.8524, 0.4875, 0.8607, 0.492, 0.7538, 0.503, 0.06529, 0.4964, 0.1898, 0.5647, 0.1988, 0.5645, 0.0684, 0.4964, 0.1898, 0.4932, 0.2923, 0.5752, 0.3045, 0.5647, 0.1988, 0.4932, 0.2923, 0.4931, 0.3924, 0.5955, 0.4038, 0.5752, 0.3045, 0.4931, 0.3924, 0.4933, 0.5106, 0.6148, 0.5129, 0.5955, 0.4038, 0.4933, 0.5106, 0.4948, 0.6386, 0.6112, 0.6319, 0.6148, 0.5129, 0.4948, 0.6386, 0.492, 0.7538, 0.5958, 0.7436, 0.6112, 0.6319, 0.492, 0.7538, 0.4875, 0.8607, 0.5819, 0.8479, 0.5958, 0.7436, 0.5645, 0.0684, 0.5647, 0.1988, 0.6301, 0.2379, 0.6282, 0.1217, 0.5647, 0.1988, 0.5752, 0.3045, 0.6573, 0.3402, 0.6301, 0.2379, 0.5752, 0.3045, 0.5955, 0.4038, 0.7021, 0.4239, 0.6573, 0.3402, 0.5955, 0.4038, 0.6148, 0.5129, 0.729, 0.5152, 0.7021, 0.4239, 0.6148, 0.5129, 0.6112, 0.6319, 0.7225, 0.6165, 0.729, 0.5152, 0.6112, 0.6319, 0.5958, 0.7436, 0.695, 0.7164, 0.7225, 0.6165, 0.5958, 0.7436, 0.5819, 0.8479, 0.6678, 0.8185, 0.695, 0.7164, 0.6282, 0.1217, 0.6301, 0.2379, 0.7048, 0.2832, 0.7013, 0.1776, 0.6301, 0.2379, 0.6573, 0.3402, 0.7625, 0.3579, 0.7048, 0.2832, 0.6573, 0.3402, 0.7021, 0.4239, 0.8195, 0.4289, 0.7625, 0.3579, 0.7021, 0.4239, 0.729, 0.5152, 0.847, 0.5129, 0.8195, 0.4289, 0.729, 0.5152, 0.7225, 0.6165, 0.8389, 0.6031, 0.847, 0.5129, 0.7225, 0.6165, 0.695, 0.7164, 0.8022, 0.6886, 0.8389, 0.6031, 0.695, 0.7164, 0.6678, 0.8185, 0.7521, 0.7725, 0.8022, 0.6886, 0.7013, 0.1776, 0.7048, 0.2832, 0.82, 0.2681, 0.7609, 0.2271, 0.7048, 0.2832, 0.7625, 0.3579, 0.8972, 0.3253, 0.82, 0.2681, 0.7625, 0.3579, 0.8195, 0.4289, 0.9521, 0.4025, 0.8972, 0.3253, 0.8195, 0.4289, 0.847, 0.5129, 0.9809, 0.5002, 0.9521, 0.4025, 0.847, 0.5129, 0.8389, 0.6031, 0.9759, 0.6065, 0.9809, 0.5002, 0.8389, 0.6031, 0.8022, 0.6886, 0.9409, 0.6934, 0.9759, 0.6065, 0.8022, 0.6886, 0.7521, 0.7725, 0.8871, 0.7676, 0.9409, 0.6934, 0.5794, 0.9416, 0.5794, 0.9416, 0.5289, 0.9345, 0.5289, 0.9345, 0.9409, 0.6934, 0.9409, 0.6934, 0.8871, 0.7676, 0.8871, 0.7676, 0.7013, 0.1776, 0.7013, 0.1776, 0.7609, 0.2271, 0.7609, 0.2271, -0.0002366, 0.6382, -0.0002366, 0.6382, -0.01687, 0.5459, -0.01687, 0.5459, 0.8187, 0.8258, 0.8187, 0.8258, 0.7551, 0.8786, 0.7551, 0.8786, 0.9521, 0.4025, 0.9521, 0.4025, 0.9809, 0.5002, 0.9809, 0.5002, 0.237, 0.8908, 0.237, 0.8908, 0.1757, 0.834, 0.1757, 0.834, 0.1757, 0.834, 0.1757, 0.834, 0.1191, 0.7847, 0.1191, 0.7847, 0.4606, 0.07005, 0.4606, 0.07005, 0.503, 0.06529, 0.503, 0.06529, 0.5289, 0.9345, 0.5289, 0.9345, 0.4875, 0.8607, 0.4875, 0.8607, 0.7609, 0.2271, 0.7609, 0.2271, 0.82, 0.2681, 0.82, 0.2681, 0.4572, 0.9405, 0.4572, 0.9405, 0.3954, 0.9473, 0.3954, 0.9473, -0.01687, 0.5459, -0.01687, 0.5459, -0.009639, 0.4605, -0.009639, 0.4605, 0.4875, 0.8607, 0.4875, 0.8607, 0.4572, 0.9405, 0.4572, 0.9405, 0.6282, 0.1217, 0.6282, 0.1217, 0.7013, 0.1776, 0.7013, 0.1776, 0.7551, 0.8786, 0.7551, 0.8786, 0.6685, 0.9291, 0.6685, 0.9291, 0.9809, 0.5002, 0.9809, 0.5002, 0.9759, 0.6065, 0.9759, 0.6065, 0.06824, 0.3054, 0.06824, 0.3054, 0.1406, 0.243, 0.1406, 0.243, 0.1191, 0.7847, 0.1191, 0.7847, 0.04922, 0.7208, 0.04922, 0.7208, 0.82, 0.2681, 0.82, 0.2681, 0.8972, 0.3253, 0.8972, 0.3253, 0.3765, 0.1309, 0.3765, 0.1309, 0.4606, 0.07005, 0.4606, 0.07005, 0.3954, 0.9473, 0.3954, 0.9473, 0.3163, 0.9381, 0.3163, 0.9381, 0.5645, 0.0684, 0.5645, 0.0684, 0.6282, 0.1217, 0.6282, 0.1217, -0.009639, 0.4605, -0.009639, 0.4605, 0.01608, 0.3747, 0.01608, 0.3747, 0.6685, 0.9291, 0.6685, 0.9291, 0.5794, 0.9416, 0.5794, 0.9416, 0.9759, 0.6065, 0.9759, 0.6065, 0.9409, 0.6934, 0.9409, 0.6934, 0.8871, 0.7676, 0.8871, 0.7676, 0.8187, 0.8258, 0.8187, 0.8258, 0.04922, 0.7208, 0.04922, 0.7208, -0.0002366, 0.6382, -0.0002366, 0.6382, 0.2252, 0.191, 0.2252, 0.191, 0.3765, 0.1309, 0.3765, 0.1309, 0.8972, 0.3253, 0.8972, 0.3253, 0.9521, 0.4025, 0.9521, 0.4025, 0.1406, 0.243, 0.1406, 0.243, 0.2252, 0.191, 0.2252, 0.191, 0.3163, 0.9381, 0.3163, 0.9381, 0.237, 0.8908, 0.237, 0.8908, 0.01608, 0.3747, 0.01608, 0.3747, 0.06824, 0.3054, 0.06824, 0.3054, 0.503, 0.06529, 0.503, 0.06529, 0.5645, 0.0684, 0.5645, 0.0684])
me_circle_000.use_remesh_preserve_volume = False
me_circle_000.use_remesh_preserve_attributes = False
me_circle_000.use_mirror_vertex_groups = False
me_circle_000.update()

# ---- objects
ob_circle_001 = bpy.data.objects.new('Circle.001', me_circle_001)
ob_circle_000 = bpy.data.objects.new('Circle.000', me_circle_000)

# ---- transforms, parenting, visibility, modifiers, constraints
ob_circle_001.location = (0.02601, 0.2366, 0.08383)
ob_circle_001.scale = (0.1294, 0.1294, 0.1294)
ob_circle_001.lineart.crease_threshold = 0.0
ob_circle_000.location = (0.0, 0.0, 0.0)
ob_circle_000.scale = (0.1294, 0.1294, 0.1294)
ob_circle_000.lineart.crease_threshold = 0.0

# ---- collection membership
col_collection_1.objects.link(ob_circle_001)
col_collection_1.objects.link(ob_circle_000)

# ---- scene / render settings (as saved in the file)
scene.frame_start = 1; scene.frame_end = 250; scene.frame_set(1)
scene.render.engine = 'CYCLES'
scene.render.image_settings.compression = 90
scene.render.resolution_x = 1024
scene.render.resolution_y = 1024
scene.render.dither_intensity = 0.0
scene.cycles.feature_set = 'EXPERIMENTAL'
scene.cycles.use_denoising = False
scene.cycles.samples = 300
scene.cycles.sampling_pattern = 'TABULATED_SOBOL'
scene.cycles.light_sampling_threshold = 0.0
scene.cycles.use_adaptive_sampling = False
scene.cycles.use_light_tree = False
scene.cycles.blur_glossy = 0.0
scene.cycles.volume_bounces = 1
scene.cycles.pixel_filter_type = 'GAUSSIAN'
scene.cycles.sample_clamp_indirect = 0.0
scene.view_settings.view_transform = 'Standard'
bpy.context.view_layer.update()

# ---- added for rendering (the .blend has no active camera and no usable light): camera, sun
cam_auto = bpy.data.cameras.new('AutoCamera')
cam_auto.lens = 50.0
cam_auto.sensor_width = 36.0
cam_auto.clip_end = 1000.0
ob_auto_camera = bpy.data.objects.new('AutoCamera', cam_auto)
scene.collection.objects.link(ob_auto_camera)
ob_auto_camera.location = (0.467569, -0.428277, 0.4049)
ob_auto_camera.rotation_euler = (1.09748, -7.21219e-08, 0.694738)
scene.camera = ob_auto_camera
light_auto_sun = bpy.data.lights.new('AutoSun', 'SUN')
light_auto_sun.energy = 3.0
light_auto_sun.angle = 0.0523599
ob_auto_sun = bpy.data.objects.new('AutoSun', light_auto_sun)
scene.collection.objects.link(ob_auto_sun)
ob_auto_sun.rotation_euler = (0.872665, 0.174533, 0.523599)
bpy.context.view_layer.update()
